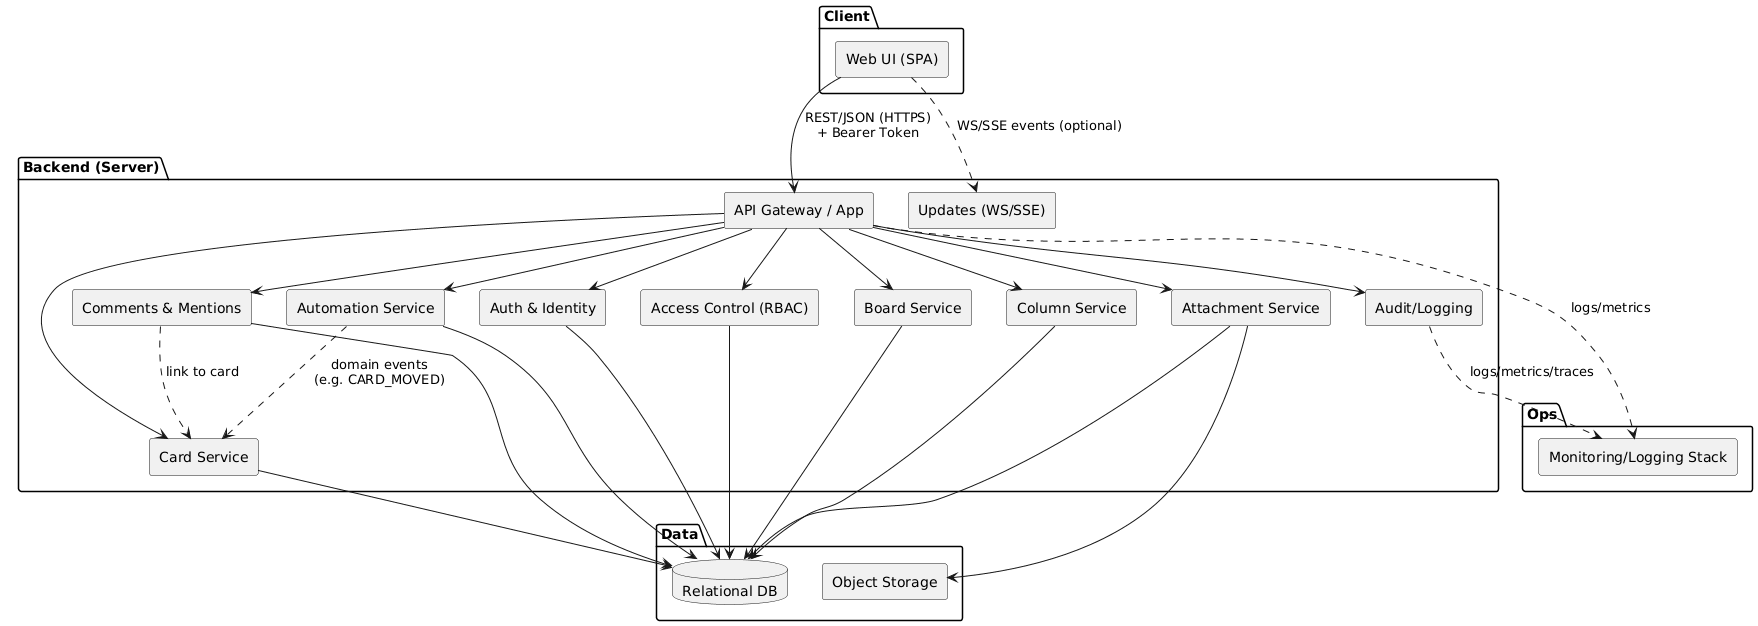

The diagram above was rendered by PlantUML. Its source (embedded in the PNG):
@startuml
skinparam componentStyle rectangle

package "Client" {
  [Web UI (SPA)] as UI
}

package "Backend (Server)" {
  [API Gateway / App] as API
  [Auth & Identity] as AUTH
  [Access Control (RBAC)] as ACL
  [Board Service] as BOARD
  [Column Service] as COL
  [Card Service] as CARD
  [Automation Service] as AUTO
  [Comments & Mentions] as COMM
  [Attachment Service] as ATT
  [Updates (WS/SSE)] as UPD
  [Audit/Logging] as AUD
}

package "Data" {
  database "Relational DB" as DB
  [Object Storage] as ST
}

package "Ops" {
  [Monitoring/Logging Stack] as MON
}

UI --> API : REST/JSON (HTTPS)\n+ Bearer Token
UI ..> UPD : WS/SSE events (optional)

API --> AUTH
API --> ACL
API --> BOARD
API --> COL
API --> CARD
API --> AUTO
API --> COMM
API --> ATT
API --> AUD

AUTH --> DB
ACL --> DB
BOARD --> DB
COL --> DB
CARD --> DB
AUTO --> DB
COMM --> DB
ATT --> DB
ATT --> ST

AUD ..> MON : logs/metrics/traces
API ..> MON : logs/metrics

AUTO ..> CARD : domain events\n(e.g. CARD_MOVED)
COMM ..> CARD : link to card
@enduml